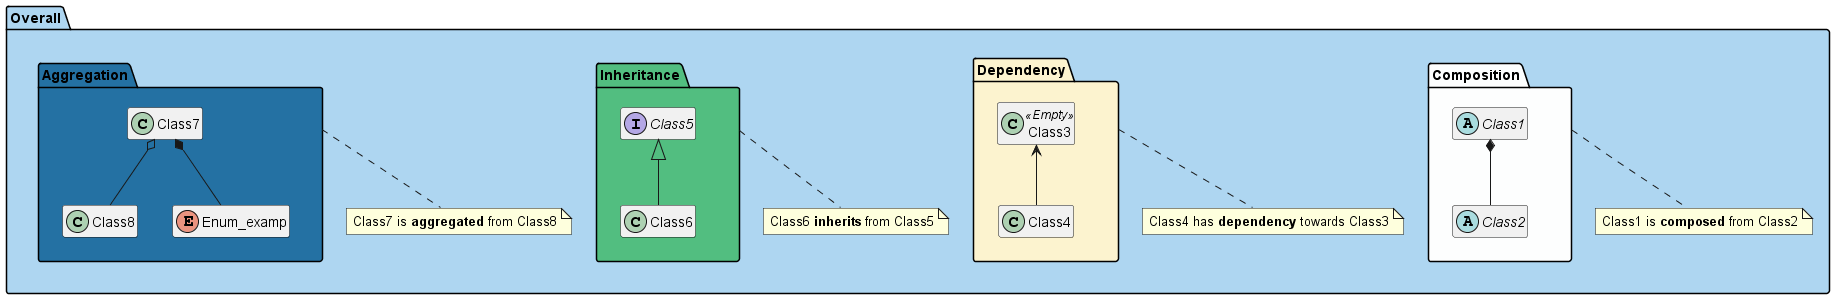

The diagram above was rendered by PlantUML. Its source (embedded in the PNG):
@startuml
' !include ElibInsX2apRetrieveUEContextFailureMsgD_UML.txt

package "Overall" #AED6F1 {

''''''''''''''''''''''''''''''''''''''''''''''''''''''''''''''''''''''
package "Composition" #FDFEFE {

abstract Class1 {
	+ int public_member	
	- double private_member
	# std::string protected_member
	- Class2 class_member
	
	+ void public_function()
	- virtual float private_function()
	# bool protected_function()
}

abstract Class2 {
}

}
note "Class1 is <b>composed</b> from Class2" as Note1
Composition .. Note1
''''''''''''''''''''''''''''''''''''''''''''''''''''''''''''''''''''''

''''''''''''''''''''''''''''''''''''''''''''''''''''''''''''''''''''''
package "Dependency" #FCF3CF {

class Class3 <<Empty>> {
}

class Class4 {
	friend class Class3
	
	-- Private data --
	- const int member
	.. Public data ..
	+ const int function1()
	+ const int function2() const
}

}
note "Class4 has <b>dependency</b> towards Class3" as Note2
Dependency .. Note2
''''''''''''''''''''''''''''''''''''''''''''''''''''''''''''''''''''''

''''''''''''''''''''''''''''''''''''''''''''''''''''''''''''''''''''''
package "Inheritance" #52BE80 {

interface Class5 {
	+ virtual int funct1() = 0
	+ virtual double funct2() = 0
}

class Class6 {
	+ virtual int funct1()
	+ virtual double funct2()
}

}
note "Class6 <b>inherits</b> from Class5" as Note3
Inheritance .. Note3
''''''''''''''''''''''''''''''''''''''''''''''''''''''''''''''''''''''

''''''''''''''''''''''''''''''''''''''''''''''''''''''''''''''''''''''
package "Aggregation" #2471A3 {

class Class7 {
	- Class8* class_member
	- Enum_examp enum_member
}

class Class8 {
	-<color:blue>int blue_member</color>
	-<color:red>int red_member</color>
}

enum Enum_examp {
}

}
note "Class7 is <b>aggregated</b> from Class8" as Note4
Aggregation .. Note4
''''''''''''''''''''''''''''''''''''''''''''''''''''''''''''''''''''''

Class1 *-- Class2
Class3 <-- Class4
Class5 <|-- Class6
Class7 o-- Class8
Class7 *-- Enum_examp

}

'hide attributes
'hide methods
hide members

@enduml